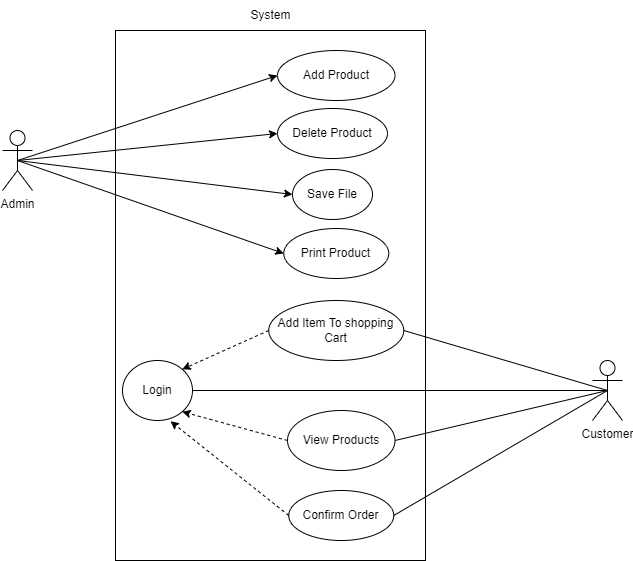

The diagram above was exported from draw.io. Its source (the exported page's mxGraphModel, read from the mxfile embedded in the PNG):
<mxGraphModel dx="1050" dy="530" grid="1" gridSize="10" guides="1" tooltips="1" connect="1" arrows="1" fold="1" page="1" pageScale="1" pageWidth="850" pageHeight="1100" math="0" shadow="0">
  <root>
    <mxCell id="0" />
    <mxCell id="1" parent="0" />
    <mxCell id="nlNoGHkvt8d8D0gtvhed-1" value="Add Product" style="ellipse;whiteSpace=wrap;html=1;" parent="1" vertex="1">
      <mxGeometry x="277" y="50" width="117.5" height="50" as="geometry" />
    </mxCell>
    <mxCell id="nlNoGHkvt8d8D0gtvhed-2" value="Delete Product" style="ellipse;whiteSpace=wrap;html=1;" parent="1" vertex="1">
      <mxGeometry x="277" y="108" width="110" height="50" as="geometry" />
    </mxCell>
    <mxCell id="nlNoGHkvt8d8D0gtvhed-3" value="Save File" style="ellipse;whiteSpace=wrap;html=1;" parent="1" vertex="1">
      <mxGeometry x="292" y="169" width="80" height="50" as="geometry" />
    </mxCell>
    <mxCell id="nlNoGHkvt8d8D0gtvhed-4" value="Print Product" style="ellipse;whiteSpace=wrap;html=1;" parent="1" vertex="1">
      <mxGeometry x="283.25" y="228" width="105" height="50" as="geometry" />
    </mxCell>
    <mxCell id="rz-WEDLVlC2rclkjnOKM-17" style="edgeStyle=none;rounded=0;orthogonalLoop=1;jettySize=auto;html=1;exitX=0;exitY=0.5;exitDx=0;exitDy=0;entryX=1;entryY=0;entryDx=0;entryDy=0;endArrow=classic;endFill=1;dashed=1;" parent="1" source="rz-WEDLVlC2rclkjnOKM-1" target="rz-WEDLVlC2rclkjnOKM-3" edge="1">
      <mxGeometry relative="1" as="geometry" />
    </mxCell>
    <mxCell id="rz-WEDLVlC2rclkjnOKM-1" value="Add Item To shopping Cart" style="ellipse;whiteSpace=wrap;html=1;" parent="1" vertex="1">
      <mxGeometry x="268.25" y="300" width="135" height="60" as="geometry" />
    </mxCell>
    <mxCell id="rz-WEDLVlC2rclkjnOKM-12" style="edgeStyle=none;rounded=0;orthogonalLoop=1;jettySize=auto;html=1;exitX=0.5;exitY=0.5;exitDx=0;exitDy=0;exitPerimeter=0;entryX=0;entryY=0.5;entryDx=0;entryDy=0;endArrow=classic;endFill=1;" parent="1" source="rz-WEDLVlC2rclkjnOKM-2" target="nlNoGHkvt8d8D0gtvhed-1" edge="1">
      <mxGeometry relative="1" as="geometry" />
    </mxCell>
    <mxCell id="rz-WEDLVlC2rclkjnOKM-13" style="edgeStyle=none;rounded=0;orthogonalLoop=1;jettySize=auto;html=1;exitX=0.5;exitY=0.5;exitDx=0;exitDy=0;exitPerimeter=0;entryX=0;entryY=0.5;entryDx=0;entryDy=0;endArrow=classic;endFill=1;" parent="1" source="rz-WEDLVlC2rclkjnOKM-2" target="nlNoGHkvt8d8D0gtvhed-2" edge="1">
      <mxGeometry relative="1" as="geometry" />
    </mxCell>
    <mxCell id="rz-WEDLVlC2rclkjnOKM-14" style="edgeStyle=none;rounded=0;orthogonalLoop=1;jettySize=auto;html=1;exitX=0.5;exitY=0.5;exitDx=0;exitDy=0;exitPerimeter=0;entryX=0;entryY=0.5;entryDx=0;entryDy=0;endArrow=classic;endFill=1;" parent="1" source="rz-WEDLVlC2rclkjnOKM-2" target="nlNoGHkvt8d8D0gtvhed-3" edge="1">
      <mxGeometry relative="1" as="geometry" />
    </mxCell>
    <mxCell id="rz-WEDLVlC2rclkjnOKM-15" style="edgeStyle=none;rounded=0;orthogonalLoop=1;jettySize=auto;html=1;exitX=0.5;exitY=0.5;exitDx=0;exitDy=0;exitPerimeter=0;entryX=0;entryY=0.5;entryDx=0;entryDy=0;endArrow=classic;endFill=1;" parent="1" source="rz-WEDLVlC2rclkjnOKM-2" target="nlNoGHkvt8d8D0gtvhed-4" edge="1">
      <mxGeometry relative="1" as="geometry" />
    </mxCell>
    <mxCell id="rz-WEDLVlC2rclkjnOKM-2" value="Admin" style="shape=umlActor;verticalLabelPosition=bottom;verticalAlign=top;html=1;outlineConnect=0;" parent="1" vertex="1">
      <mxGeometry x="2" y="130" width="30" height="60" as="geometry" />
    </mxCell>
    <mxCell id="rz-WEDLVlC2rclkjnOKM-3" value="Login" style="ellipse;whiteSpace=wrap;html=1;" parent="1" vertex="1">
      <mxGeometry x="122" y="360" width="70" height="60" as="geometry" />
    </mxCell>
    <mxCell id="rz-WEDLVlC2rclkjnOKM-4" value="View Products" style="ellipse;whiteSpace=wrap;html=1;" parent="1" vertex="1">
      <mxGeometry x="287" y="410" width="107.5" height="60" as="geometry" />
    </mxCell>
    <mxCell id="rz-WEDLVlC2rclkjnOKM-5" value="Confirm Order" style="ellipse;whiteSpace=wrap;html=1;" parent="1" vertex="1">
      <mxGeometry x="288.25" y="490" width="105" height="50" as="geometry" />
    </mxCell>
    <mxCell id="rz-WEDLVlC2rclkjnOKM-7" style="edgeStyle=orthogonalEdgeStyle;rounded=0;orthogonalLoop=1;jettySize=auto;html=1;exitX=0.5;exitY=0.5;exitDx=0;exitDy=0;exitPerimeter=0;entryX=1;entryY=0.5;entryDx=0;entryDy=0;endArrow=none;endFill=0;" parent="1" source="rz-WEDLVlC2rclkjnOKM-6" target="rz-WEDLVlC2rclkjnOKM-3" edge="1">
      <mxGeometry relative="1" as="geometry" />
    </mxCell>
    <mxCell id="rz-WEDLVlC2rclkjnOKM-8" style="rounded=0;orthogonalLoop=1;jettySize=auto;html=1;exitX=0.5;exitY=0.5;exitDx=0;exitDy=0;exitPerimeter=0;entryX=1;entryY=0.5;entryDx=0;entryDy=0;endArrow=none;endFill=0;" parent="1" source="rz-WEDLVlC2rclkjnOKM-6" target="rz-WEDLVlC2rclkjnOKM-1" edge="1">
      <mxGeometry relative="1" as="geometry" />
    </mxCell>
    <mxCell id="rz-WEDLVlC2rclkjnOKM-10" style="rounded=0;orthogonalLoop=1;jettySize=auto;html=1;exitX=0.5;exitY=0.5;exitDx=0;exitDy=0;exitPerimeter=0;entryX=1;entryY=0.5;entryDx=0;entryDy=0;endArrow=none;endFill=0;" parent="1" source="rz-WEDLVlC2rclkjnOKM-6" target="rz-WEDLVlC2rclkjnOKM-4" edge="1">
      <mxGeometry relative="1" as="geometry" />
    </mxCell>
    <mxCell id="rz-WEDLVlC2rclkjnOKM-11" style="rounded=0;orthogonalLoop=1;jettySize=auto;html=1;exitX=0.5;exitY=0.5;exitDx=0;exitDy=0;exitPerimeter=0;entryX=1;entryY=0.5;entryDx=0;entryDy=0;endArrow=none;endFill=0;" parent="1" source="rz-WEDLVlC2rclkjnOKM-6" target="rz-WEDLVlC2rclkjnOKM-5" edge="1">
      <mxGeometry relative="1" as="geometry" />
    </mxCell>
    <mxCell id="rz-WEDLVlC2rclkjnOKM-6" value="Customer" style="shape=umlActor;verticalLabelPosition=bottom;verticalAlign=top;html=1;outlineConnect=0;" parent="1" vertex="1">
      <mxGeometry x="592" y="360" width="30" height="60" as="geometry" />
    </mxCell>
    <mxCell id="rz-WEDLVlC2rclkjnOKM-18" style="edgeStyle=none;rounded=0;orthogonalLoop=1;jettySize=auto;html=1;exitX=0;exitY=0.5;exitDx=0;exitDy=0;entryX=1;entryY=1;entryDx=0;entryDy=0;endArrow=classic;endFill=1;dashed=1;" parent="1" source="rz-WEDLVlC2rclkjnOKM-4" target="rz-WEDLVlC2rclkjnOKM-3" edge="1">
      <mxGeometry relative="1" as="geometry" />
    </mxCell>
    <mxCell id="rz-WEDLVlC2rclkjnOKM-19" style="edgeStyle=none;rounded=0;orthogonalLoop=1;jettySize=auto;html=1;exitX=0;exitY=0.5;exitDx=0;exitDy=0;entryX=0.686;entryY=1.013;entryDx=0;entryDy=0;entryPerimeter=0;endArrow=classic;endFill=1;dashed=1;" parent="1" source="rz-WEDLVlC2rclkjnOKM-5" target="rz-WEDLVlC2rclkjnOKM-3" edge="1">
      <mxGeometry relative="1" as="geometry" />
    </mxCell>
    <mxCell id="rz-WEDLVlC2rclkjnOKM-20" value="" style="rounded=0;whiteSpace=wrap;html=1;fillColor=none;" parent="1" vertex="1">
      <mxGeometry x="115" y="30" width="310" height="530" as="geometry" />
    </mxCell>
    <mxCell id="rz-WEDLVlC2rclkjnOKM-21" value="System" style="text;html=1;align=center;verticalAlign=middle;resizable=0;points=[];autosize=1;strokeColor=none;fillColor=none;" parent="1" vertex="1">
      <mxGeometry x="240" width="60" height="30" as="geometry" />
    </mxCell>
  </root>
</mxGraphModel>